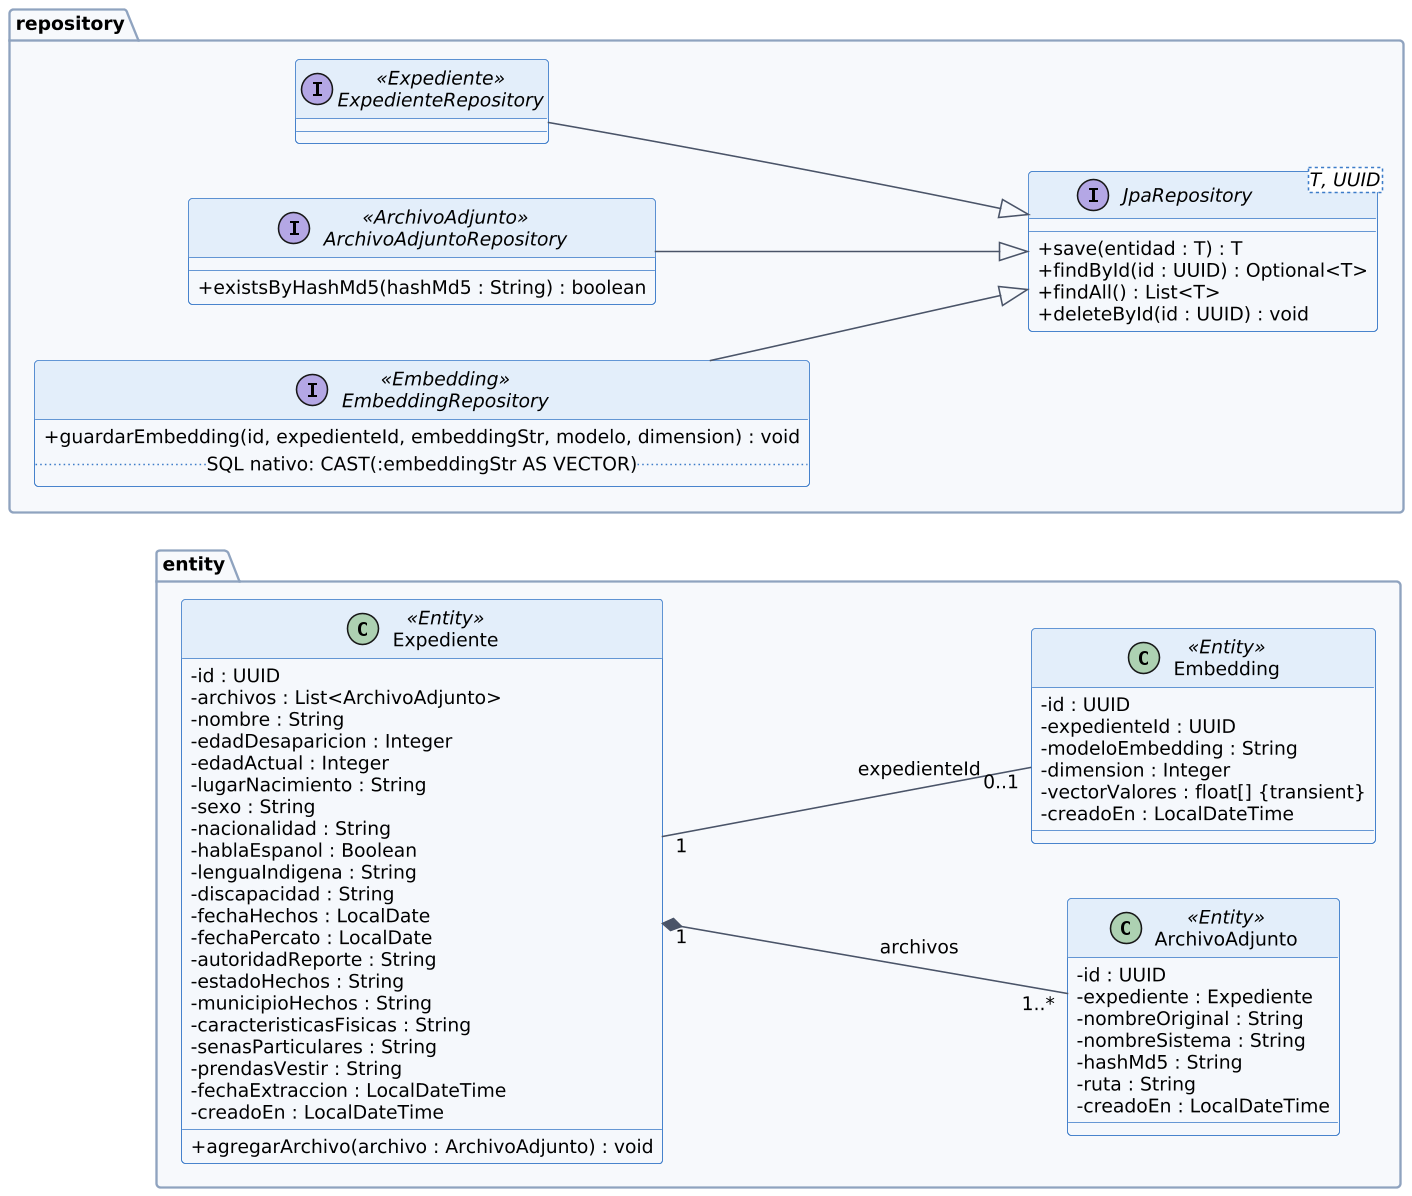

The diagram above was rendered by PlantUML. Its source (embedded in the PNG):
@startuml fig4_4b_dominio_repositorios
skinparam dpi 150
skinparam shadowing false
skinparam defaultFontName "DejaVu Sans"
skinparam defaultFontSize 12
skinparam ArrowColor #4A5468
skinparam packageBorderColor #8FA3BF
skinparam packageBackgroundColor #F7F9FC
skinparam rectangleBackgroundColor #E3EEFA
skinparam rectangleBorderColor #3D7CC9
skinparam databaseBackgroundColor #E6F4EA
skinparam databaseBorderColor #5BA06B
skinparam nodeBackgroundColor #F7F9FC
skinparam nodeBorderColor #4A5468
skinparam artifactBackgroundColor #E3EEFA
skinparam artifactBorderColor #3D7CC9
skinparam storageBackgroundColor #E6F4EA
skinparam storageBorderColor #5BA06B
skinparam queueBackgroundColor #FFF6E0
skinparam queueBorderColor #C9952B
skinparam classBackgroundColor #F5F8FC
skinparam classHeaderBackgroundColor #E3EEFA
skinparam classBorderColor #3D7CC9
skinparam entityBackgroundColor #F5F8FC
skinparam entityBorderColor #3D7CC9
skinparam activityBackgroundColor #E3EEFA
skinparam activityBorderColor #3D7CC9
skinparam activityDiamondBackgroundColor #FFF6E0
skinparam activityDiamondBorderColor #C9952B
skinparam swimlaneBorderColor #8FA3BF
skinparam noteBackgroundColor #EEEEEE
skinparam noteBorderColor #888888
left to right direction
skinparam classAttributeIconSize 0

package entity {
  class Expediente <<Entity>> {
    -id : UUID
    -archivos : List<ArchivoAdjunto>
    -nombre : String
    -edadDesaparicion : Integer
    -edadActual : Integer
    -lugarNacimiento : String
    -sexo : String
    -nacionalidad : String
    -hablaEspanol : Boolean
    -lenguaIndigena : String
    -discapacidad : String
    -fechaHechos : LocalDate
    -fechaPercato : LocalDate
    -autoridadReporte : String
    -estadoHechos : String
    -municipioHechos : String
    -caracteristicasFisicas : String
    -senasParticulares : String
    -prendasVestir : String
    -fechaExtraccion : LocalDateTime
    -creadoEn : LocalDateTime
    +agregarArchivo(archivo : ArchivoAdjunto) : void
  }
  class ArchivoAdjunto <<Entity>> {
    -id : UUID
    -expediente : Expediente
    -nombreOriginal : String
    -nombreSistema : String
    -hashMd5 : String
    -ruta : String
    -creadoEn : LocalDateTime
  }
  class Embedding <<Entity>> {
    -id : UUID
    -expedienteId : UUID
    -modeloEmbedding : String
    -dimension : Integer
    -vectorValores : float[] {transient}
    -creadoEn : LocalDateTime
  }
  Expediente "1" *-- "1..*" ArchivoAdjunto : archivos
  Expediente "1" -- "0..1" Embedding : expedienteId
}

package repository {
  interface "JpaRepository<T, UUID>" as JpaRepository {
    +save(entidad : T) : T
    +findById(id : UUID) : Optional<T>
    +findAll() : List<T>
    +deleteById(id : UUID) : void
  }
  interface ExpedienteRepository <<Expediente>>
  interface ArchivoAdjuntoRepository <<ArchivoAdjunto>> {
    +existsByHashMd5(hashMd5 : String) : boolean
  }
  interface EmbeddingRepository <<Embedding>> {
    +guardarEmbedding(id, expedienteId, embeddingStr, modelo, dimension) : void
    .. SQL nativo: CAST(:embeddingStr AS VECTOR) ..
  }
  ExpedienteRepository --|> JpaRepository
  ArchivoAdjuntoRepository --|> JpaRepository
  EmbeddingRepository --|> JpaRepository
}
@enduml